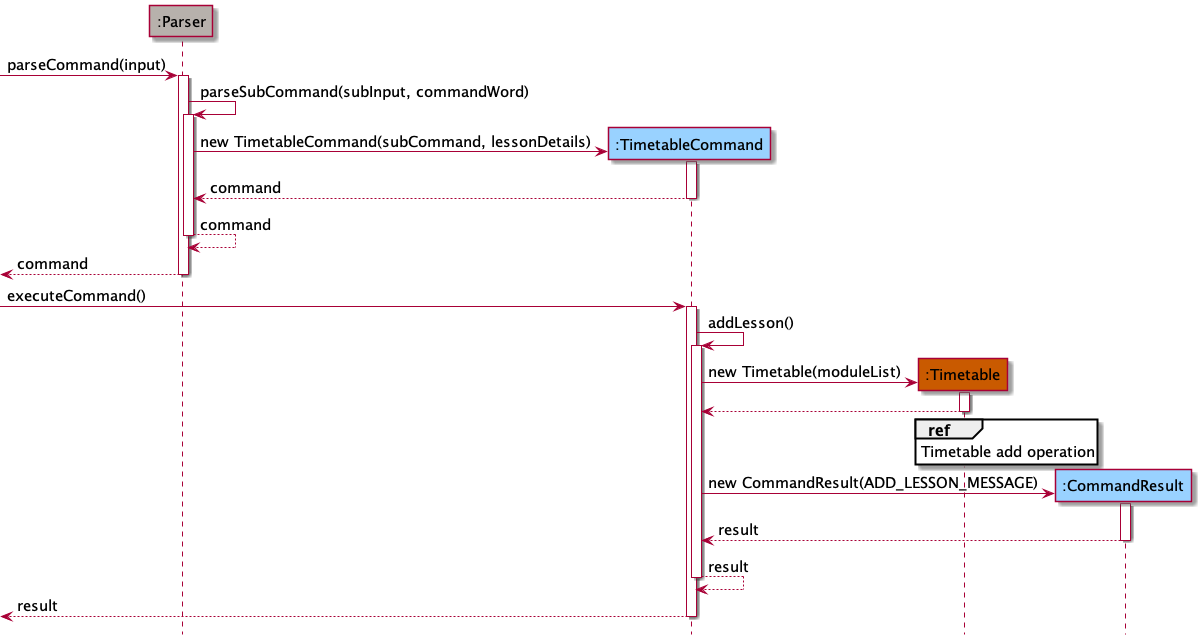

The diagram above was rendered by PlantUML. Its source (embedded in the PNG):
@startuml
'https://plantuml.com/sequence-diagram

!include Style.puml

hide footbox

participant ":Parser" as parser UTIL_COLOR
participant ":TimetableCommand" as command COMMANDS_COLOR
participant ":Timetable" as table TIMETABLE_COLOR
participant ":CommandResult" as result COMMANDS_COLOR

[-> parser : parseCommand(input)

activate parser

parser -> parser : parseSubCommand(subInput, commandWord)
activate parser

create command
parser -> command : new TimetableCommand(subCommand, lessonDetails)

activate command

command --> parser : command

deactivate command

parser --> parser : command
deactivate parser

parser -->[ : command
deactivate parser


[-> command : executeCommand()
activate command


command -> command : addLesson()
activate command
create table
command -> table : new Timetable(moduleList)
activate table
table--> command
deactivate table

ref over table : Timetable add operation


create result
command -> result : new CommandResult(ADD_LESSON_MESSAGE)
activate result

result --> command : result
deactivate result
command --> command : result
deactivate command

command -->[ : result
deactivate command




@enduml